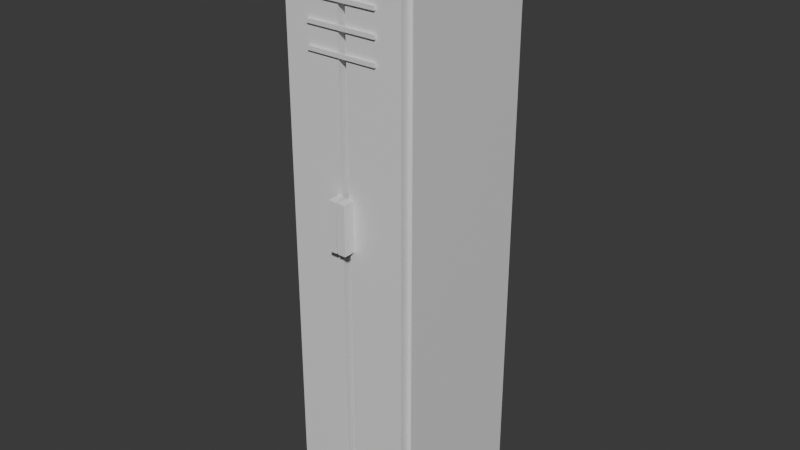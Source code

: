 # Source: locker.blend  (saved by Blender 5.3.31; exported with 4.5.12 LTS)
import bpy
from mathutils import Matrix  # noqa: F401  (used for matrix-valued properties, if any)

bpy.ops.wm.read_factory_settings(use_empty=True)
scene = bpy.context.scene
scene.name = 'Scene'

# ---- materials (node trees are filled in below, after node groups)
mat_blockout_grey = bpy.data.materials.new('Blockout grey')
mat_blockout_grey.diffuse_color = (0.68, 0.68, 0.68, 1.0)
mat_blockout_grey.roughness = 1.0
mat_inset_grey = bpy.data.materials.new('Inset grey')
mat_inset_grey.diffuse_color = (0.22, 0.22, 0.22, 1.0)
mat_inset_grey.roughness = 1.0

# ---- material node trees
mat_blockout_grey.use_nodes = True; mat_blockout_grey.node_tree.nodes.clear()
_N = mat_blockout_grey.node_tree.nodes; _L = mat_blockout_grey.node_tree.links
n0 = _N.new('ShaderNodeBsdfPrincipled'); n0.name = 'Principled BSDF'; n0.location = (-200, 100)
n0.inputs[10].default_value = 0.005
n1 = _N.new('ShaderNodeOutputMaterial'); n1.name = 'Material Output'; n1.location = (200, 100)
_L.new(n0.outputs[0], n1.inputs[0])
n1.is_active_output = True
mat_inset_grey.use_nodes = True; mat_inset_grey.node_tree.nodes.clear()
_N = mat_inset_grey.node_tree.nodes; _L = mat_inset_grey.node_tree.links
n0 = _N.new('ShaderNodeBsdfPrincipled'); n0.name = 'Principled BSDF'; n0.location = (-200, 100)
n0.inputs[10].default_value = 0.005
n1 = _N.new('ShaderNodeOutputMaterial'); n1.name = 'Material Output'; n1.location = (200, 100)
_L.new(n0.outputs[0], n1.inputs[0])
n1.is_active_output = True

# ---- world
world_neutral = bpy.data.worlds.new('Neutral'); scene.world = world_neutral
world_neutral.use_nodes = True; world_neutral.node_tree.nodes.clear()
_N = world_neutral.node_tree.nodes; _L = world_neutral.node_tree.links
n0 = _N.new('ShaderNodeBackground'); n0.name = 'Background'; n0.location = (-200, 100)
n0.inputs[0].default_value = (0.05, 0.05, 0.05, 1.0)
n1 = _N.new('ShaderNodeOutputWorld'); n1.name = 'World Output'; n1.location = (200, 100)
_L.new(n0.outputs[0], n1.inputs[0])
n1.is_active_output = True
world_neutral.color = (0.12, 0.12, 0.12)

# ---- meshes
me_locker_mesh = bpy.data.meshes.new('locker_mesh')
me_locker_mesh.from_pydata([(-0.2, -0.1925, 0.0), (-0.2, -0.1925, 1.8), (-0.2, 0.2575, 0.0), (-0.2, 0.2575, 1.8), (0.2, -0.1925, 0.0), (0.2, -0.1925, 1.8), (0.2, 0.2575, 0.0), (0.2, 0.2575, 1.8), (-0.1875, -0.22, 0.02), (-0.1875, -0.22, 1.78), (-0.1875, -0.195, 0.02), (-0.1875, -0.195, 1.78), (-0.0125, -0.22, 0.02), (-0.0125, -0.22, 1.78), (-0.0125, -0.195, 0.02), (-0.0125, -0.195, 1.78), (-0.0275, -0.2575, 0.915), (-0.0275, -0.2575, 1.065), (-0.0275, -0.2175, 0.915), (-0.0275, -0.2175, 1.065), (-0.0025, -0.2575, 0.915), (-0.0025, -0.2575, 1.065), (-0.0025, -0.2175, 0.915), (-0.0025, -0.2175, 1.065), (0.0125, -0.22, 0.02), (0.0125, -0.22, 1.78), (0.0125, -0.195, 0.02), (0.0125, -0.195, 1.78), (0.1875, -0.22, 0.02), (0.1875, -0.22, 1.78), (0.1875, -0.195, 0.02), (0.1875, -0.195, 1.78), (0.0025, -0.2575, 0.915), (0.0025, -0.2575, 1.065), (0.0025, -0.2175, 0.915), (0.0025, -0.2175, 1.065), (0.0275, -0.2575, 0.915), (0.0275, -0.2575, 1.065), (0.0275, -0.2175, 0.915), (0.0275, -0.2175, 1.065), (-0.11, -0.2275, 1.444), (-0.11, -0.2275, 1.456), (-0.11, -0.2175, 1.444), (-0.11, -0.2175, 1.456), (0.11, -0.2275, 1.444), (0.11, -0.2275, 1.456), (0.11, -0.2175, 1.444), (0.11, -0.2175, 1.456), (-0.11, -0.2275, 1.514), (-0.11, -0.2275, 1.526), (-0.11, -0.2175, 1.514), (-0.11, -0.2175, 1.526), (0.11, -0.2275, 1.514), (0.11, -0.2275, 1.526), (0.11, -0.2175, 1.514), (0.11, -0.2175, 1.526), (-0.11, -0.2275, 1.584), (-0.11, -0.2275, 1.596), (-0.11, -0.2175, 1.584), (-0.11, -0.2175, 1.596), (0.11, -0.2275, 1.584), (0.11, -0.2275, 1.596), (0.11, -0.2175, 1.584), (0.11, -0.2175, 1.596)], [], [(0, 1, 3, 2), (2, 3, 7, 6), (6, 7, 5, 4), (4, 5, 1, 0), (2, 6, 4, 0), (7, 3, 1, 5), (8, 9, 11, 10), (10, 11, 15, 14), (14, 15, 13, 12), (12, 13, 9, 8), (10, 14, 12, 8), (15, 11, 9, 13), (16, 17, 19, 18), (18, 19, 23, 22), (22, 23, 21, 20), (20, 21, 17, 16), (18, 22, 20, 16), (23, 19, 17, 21), (24, 25, 27, 26), (26, 27, 31, 30), (30, 31, 29, 28), (28, 29, 25, 24), (26, 30, 28, 24), (31, 27, 25, 29), (32, 33, 35, 34), (34, 35, 39, 38), (38, 39, 37, 36), (36, 37, 33, 32), (34, 38, 36, 32), (39, 35, 33, 37), (40, 41, 43, 42), (42, 43, 47, 46), (46, 47, 45, 44), (44, 45, 41, 40), (42, 46, 44, 40), (47, 43, 41, 45), (48, 49, 51, 50), (50, 51, 55, 54), (54, 55, 53, 52), (52, 53, 49, 48), (50, 54, 52, 48), (55, 51, 49, 53), (56, 57, 59, 58), (58, 59, 63, 62), (62, 63, 61, 60), (60, 61, 57, 56), (58, 62, 60, 56), (63, 59, 57, 61)])
me_locker_mesh.polygons.foreach_set('material_index', [0, 0, 0, 0, 0, 0, 0, 0, 0, 0, 0, 0, 0, 0, 0, 0, 0, 0, 0, 0, 0, 0, 0, 0, 0, 0, 0, 0, 0, 0, 1, 1, 1, 1, 1, 1, 1, 1, 1, 1, 1, 1, 1, 1, 1, 1, 1, 1])
_uv = me_locker_mesh.uv_layers.new(name='UVMap')
_uv.uv.foreach_set('vector', [0.375, 0.0, 0.625, 0.0, 0.625, 0.25, 0.375, 0.25, 0.375, 0.25, 0.625, 0.25, 0.625, 0.5, 0.375, 0.5, 0.375, 0.5, 0.625, 0.5, 0.625, 0.75, 0.375, 0.75, 0.375, 0.75, 0.625, 0.75, 0.625, 1.0, 0.375, 1.0, 0.125, 0.5, 0.375, 0.5, 0.375, 0.75, 0.125, 0.75, 0.625, 0.5, 0.875, 0.5, 0.875, 0.75, 0.625, 0.75, 0.375, 0.0, 0.625, 0.0, 0.625, 0.25, 0.375, 0.25, 0.375, 0.25, 0.625, 0.25, 0.625, 0.5, 0.375, 0.5, 0.375, 0.5, 0.625, 0.5, 0.625, 0.75, 0.375, 0.75, 0.375, 0.75, 0.625, 0.75, 0.625, 1.0, 0.375, 1.0, 0.125, 0.5, 0.375, 0.5, 0.375, 0.75, 0.125, 0.75, 0.625, 0.5, 0.875, 0.5, 0.875, 0.75, 0.625, 0.75, 0.375, 0.0, 0.625, 0.0, 0.625, 0.25, 0.375, 0.25, 0.375, 0.25, 0.625, 0.25, 0.625, 0.5, 0.375, 0.5, 0.375, 0.5, 0.625, 0.5, 0.625, 0.75, 0.375, 0.75, 0.375, 0.75, 0.625, 0.75, 0.625, 1.0, 0.375, 1.0, 0.125, 0.5, 0.375, 0.5, 0.375, 0.75, 0.125, 0.75, 0.625, 0.5, 0.875, 0.5, 0.875, 0.75, 0.625, 0.75, 0.375, 0.0, 0.625, 0.0, 0.625, 0.25, 0.375, 0.25, 0.375, 0.25, 0.625, 0.25, 0.625, 0.5, 0.375, 0.5, 0.375, 0.5, 0.625, 0.5, 0.625, 0.75, 0.375, 0.75, 0.375, 0.75, 0.625, 0.75, 0.625, 1.0, 0.375, 1.0, 0.125, 0.5, 0.375, 0.5, 0.375, 0.75, 0.125, 0.75, 0.625, 0.5, 0.875, 0.5, 0.875, 0.75, 0.625, 0.75, 0.375, 0.0, 0.625, 0.0, 0.625, 0.25, 0.375, 0.25, 0.375, 0.25, 0.625, 0.25, 0.625, 0.5, 0.375, 0.5, 0.375, 0.5, 0.625, 0.5, 0.625, 0.75, 0.375, 0.75, 0.375, 0.75, 0.625, 0.75, 0.625, 1.0, 0.375, 1.0, 0.125, 0.5, 0.375, 0.5, 0.375, 0.75, 0.125, 0.75, 0.625, 0.5, 0.875, 0.5, 0.875, 0.75, 0.625, 0.75, 0.375, 0.0, 0.625, 0.0, 0.625, 0.25, 0.375, 0.25, 0.375, 0.25, 0.625, 0.25, 0.625, 0.5, 0.375, 0.5, 0.375, 0.5, 0.625, 0.5, 0.625, 0.75, 0.375, 0.75, 0.375, 0.75, 0.625, 0.75, 0.625, 1.0, 0.375, 1.0, 0.125, 0.5, 0.375, 0.5, 0.375, 0.75, 0.125, 0.75, 0.625, 0.5, 0.875, 0.5, 0.875, 0.75, 0.625, 0.75, 0.375, 0.0, 0.625, 0.0, 0.625, 0.25, 0.375, 0.25, 0.375, 0.25, 0.625, 0.25, 0.625, 0.5, 0.375, 0.5, 0.375, 0.5, 0.625, 0.5, 0.625, 0.75, 0.375, 0.75, 0.375, 0.75, 0.625, 0.75, 0.625, 1.0, 0.375, 1.0, 0.125, 0.5, 0.375, 0.5, 0.375, 0.75, 0.125, 0.75, 0.625, 0.5, 0.875, 0.5, 0.875, 0.75, 0.625, 0.75, 0.375, 0.0, 0.625, 0.0, 0.625, 0.25, 0.375, 0.25, 0.375, 0.25, 0.625, 0.25, 0.625, 0.5, 0.375, 0.5, 0.375, 0.5, 0.625, 0.5, 0.625, 0.75, 0.375, 0.75, 0.375, 0.75, 0.625, 0.75, 0.625, 1.0, 0.375, 1.0, 0.125, 0.5, 0.375, 0.5, 0.375, 0.75, 0.125, 0.75, 0.625, 0.5, 0.875, 0.5, 0.875, 0.75, 0.625, 0.75])
me_locker_mesh.materials.append(mat_blockout_grey)
me_locker_mesh.materials.append(mat_inset_grey)
me_locker_mesh.update()

# ---- objects
ob_locker = bpy.data.objects.new('locker', me_locker_mesh)

# ---- transforms, parenting, visibility, modifiers, constraints
ob_locker.location = (0.0, 0.0, 0.0)

# ---- collection membership
scene.collection.objects.link(ob_locker)

# ---- scene / render settings (as saved in the file)
scene.frame_start = 1; scene.frame_end = 250; scene.frame_set(1)
scene.render.engine = 'BLENDER_WORKBENCH'
scene.render.bake_bias = 0.0
scene.render.bake_samples = 0
scene.render.compositor_device = 'GPU'
scene.eevee.use_volume_custom_range = False
scene.eevee.fast_gi_thickness_near = 0.1
scene.eevee.fast_gi_thickness_far = 0.0
scene.eevee.ray_tracing_options.screen_trace_thickness = 0.1
bpy.context.view_layer.update()

# ---- added for rendering (the .blend has no active camera and no usable light): camera, sun
cam_auto = bpy.data.cameras.new('AutoCamera')
cam_auto.lens = 50.0
cam_auto.sensor_width = 36.0
cam_auto.clip_end = 1000.0
ob_auto_camera = bpy.data.objects.new('AutoCamera', cam_auto)
scene.collection.objects.link(ob_auto_camera)
ob_auto_camera.location = (1.77132, -2.12559, 2.31706)
ob_auto_camera.rotation_euler = (1.09748, -7.21219e-08, 0.694738)
scene.camera = ob_auto_camera
light_auto_sun = bpy.data.lights.new('AutoSun', 'SUN')
light_auto_sun.energy = 3.0
light_auto_sun.angle = 0.0523599
ob_auto_sun = bpy.data.objects.new('AutoSun', light_auto_sun)
scene.collection.objects.link(ob_auto_sun)
ob_auto_sun.rotation_euler = (0.872665, 0.174533, 0.523599)
bpy.context.view_layer.update()
